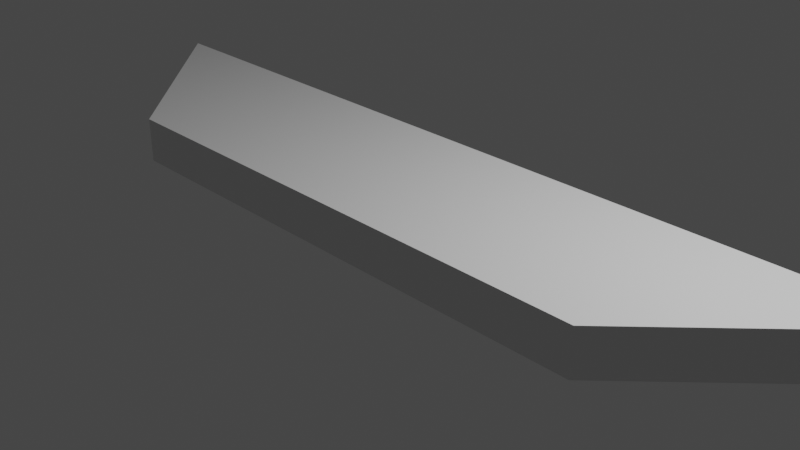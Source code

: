 # Source: sectorPrizm.blend  (saved by Blender 2.82.7; exported with 4.5.12 LTS)
import bpy
from mathutils import Matrix  # noqa: F401  (used for matrix-valued properties, if any)

bpy.ops.wm.read_factory_settings(use_empty=True)
scene = bpy.context.scene
scene.name = 'Scene'

# ---- collections
col_collection = bpy.data.collections.new('Collection'); scene.collection.children.link(col_collection)

# ---- materials (node trees are filled in below, after node groups)
mat_material = bpy.data.materials.new('material')
mat_material.use_transparent_shadow = False

# ---- material node trees
mat_material.use_nodes = True; mat_material.node_tree.nodes.clear()
_N = mat_material.node_tree.nodes; _L = mat_material.node_tree.links
n0 = _N.new('ShaderNodeOutputMaterial'); n0.name = 'Вывод материала'; n0.location = (300, 300)
n1 = _N.new('ShaderNodeBsdfPrincipled'); n1.name = 'Принципиальный BSDF'; n1.location = (10, 300)
n1.distribution = 'GGX'
n1.subsurface_method = 'BURLEY'
n1.inputs[3].default_value = 1.45
n1.inputs[27].default_value = (0.0, 0.0, 0.0, 1.0)
n1.inputs[28].default_value = 1.0
_L.new(n1.outputs[0], n0.inputs[0])
n0.is_active_output = True

# ---- world
world_world = bpy.data.worlds.new('World'); scene.world = world_world
world_world.use_nodes = True; world_world.node_tree.nodes.clear()
_N = world_world.node_tree.nodes; _L = world_world.node_tree.links
n0 = _N.new('ShaderNodeOutputWorld'); n0.name = 'World Output'; n0.location = (300, 300)
n1 = _N.new('ShaderNodeBackground'); n1.name = 'Background'; n1.location = (10, 300)
n1.inputs[0].default_value = (0.05088, 0.05088, 0.05088, 1.0)
_L.new(n1.outputs[0], n0.inputs[0])
n0.is_active_output = True
world_world.color = (0.05088, 0.05088, 0.05088)
world_world.use_sun_shadow = False
world_world.sun_shadow_jitter_overblur = 0.0

# ---- cameras
cam_camera = bpy.data.cameras.new('Camera')
cam_camera.clip_end = 100.0
cam_camera.ortho_scale = 7.314

# ---- lights
light_light = bpy.data.lights.new('Light', 'POINT')
light_light.transmission_factor = 0.0
light_light.energy = 1000.0
light_light.shadow_soft_size = 0.1
light_light.shadow_maximum_resolution = 0.006
light_light.use_absolute_resolution = True

# ---- meshes
me_001 = bpy.data.meshes.new('Плоскость.001')
me_001.from_pydata([(-5.0, 1.0, 0.0), (5.0, 1.0, 0.0), (-3.0, -1.0, 0.0), (3.0, -1.0, 0.0), (-5.0, 1.0, 0.5), (5.0, 1.0, 0.5), (-3.0, -1.0, 0.5), (3.0, -1.0, 0.5)], [], [(1, 3, 2, 0), (5, 4, 6, 7), (2, 6, 4, 0), (1, 5, 7, 3), (1, 0, 4, 5), (2, 3, 7, 6)])
_uv = me_001.uv_layers.new(name='UVКарта')
_uv.uv.foreach_set('vector', [0.0, 0.0, 0.0, 0.0, 0.0, 0.0, 0.0, 0.0, 0.0, 0.0, 0.0, 0.0, 0.0, 0.0, 0.0, 0.0, 0.0, 0.0, 0.0, 0.0, 0.0, 0.0, 0.0, 0.0, 0.0, 0.0, 0.0, 0.0, 0.0, 0.0, 0.0, 0.0, 0.0, 0.0, 0.0, 0.0, 0.0, 0.0, 0.0, 0.0, 0.0, 0.0, 0.0, 0.0, 0.0, 0.0, 0.0, 0.0])
me_001.materials.append(mat_material)
me_001.use_remesh_fix_poles = True
me_001.use_remesh_preserve_attributes = False
me_001.use_mirror_vertex_groups = False
me_001.update()

# ---- objects
ob_light = bpy.data.objects.new('Light', light_light)
ob_camera = bpy.data.objects.new('Camera', cam_camera)
ob_x = bpy.data.objects.new('Плоскость', me_001)

# ---- transforms, parenting, visibility, modifiers, constraints
ob_light.location = (4.076, 1.005, 5.904)
ob_light.rotation_euler = (0.6503, 0.05522, 1.866)
ob_light.lock_rotations_4d = False
ob_light.empty_display_type = 'ARROWS'
ob_light.color = (0.0, 0.0, 0.0, 0.0)
ob_light.lineart.crease_threshold = 0.0
ob_camera.location = (7.359, -6.926, 4.958)
ob_camera.rotation_euler = (1.109, 0.0, 0.8149)
ob_camera.lock_rotations_4d = False
ob_camera.empty_display_type = 'ARROWS'
ob_camera.color = (0.0, 0.0, 0.0, 0.0)
ob_camera.display_type = 'WIRE'
ob_camera.lineart.crease_threshold = 0.0
ob_x.location = (0.0, 0.0, 0.0)
ob_x.lineart.crease_threshold = 0.0

# ---- collection membership
col_collection.objects.link(ob_light)
col_collection.objects.link(ob_camera)
col_collection.objects.link(ob_x)

# ---- scene / render settings (as saved in the file)
scene.camera = ob_camera
scene.frame_start = 1; scene.frame_end = 250; scene.frame_set(1)
scene.render.engine = 'BLENDER_EEVEE_NEXT'
scene.cycles.use_denoising = False
scene.cycles.samples = 128
scene.cycles.sampling_pattern = 'TABULATED_SOBOL'
scene.cycles.use_adaptive_sampling = False
scene.cycles.use_light_tree = False
scene.view_settings.view_transform = 'Filmic'
bpy.context.view_layer.update()
